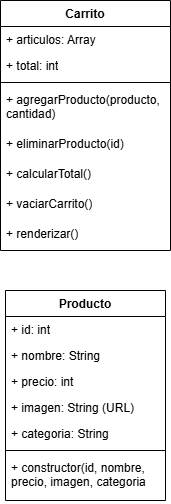

The diagram above was exported from draw.io. Its source (the exported page's mxGraphModel, read from the mxfile embedded in the PNG):
<mxGraphModel dx="860" dy="431" grid="1" gridSize="10" guides="1" tooltips="1" connect="1" arrows="1" fold="1" page="1" pageScale="1" pageWidth="827" pageHeight="1169" math="0" shadow="0">
  <root>
    <mxCell id="0" />
    <mxCell id="1" parent="0" />
    <mxCell id="zKAWLk6vHm8XsUlTMj-2-1" parent="1" style="swimlane;fontStyle=1;align=center;verticalAlign=top;childLayout=stackLayout;horizontal=1;startSize=26;horizontalStack=0;resizeParent=1;resizeParentMax=0;resizeLast=0;collapsible=1;marginBottom=0;whiteSpace=wrap;html=1;" value="Producto" vertex="1">
      <mxGeometry height="210" width="160" x="345" y="290" as="geometry" />
    </mxCell>
    <mxCell id="zKAWLk6vHm8XsUlTMj-2-2" parent="zKAWLk6vHm8XsUlTMj-2-1" style="text;strokeColor=none;fillColor=none;align=left;verticalAlign=top;spacingLeft=4;spacingRight=4;overflow=hidden;rotatable=0;points=[[0,0.5],[1,0.5]];portConstraint=eastwest;whiteSpace=wrap;html=1;" value="+ id: int" vertex="1">
      <mxGeometry height="26" width="160" y="26" as="geometry" />
    </mxCell>
    <mxCell id="zKAWLk6vHm8XsUlTMj-2-5" parent="zKAWLk6vHm8XsUlTMj-2-1" style="text;strokeColor=none;fillColor=none;align=left;verticalAlign=top;spacingLeft=4;spacingRight=4;overflow=hidden;rotatable=0;points=[[0,0.5],[1,0.5]];portConstraint=eastwest;whiteSpace=wrap;html=1;" value="+ nombre: String" vertex="1">
      <mxGeometry height="26" width="160" y="52" as="geometry" />
    </mxCell>
    <mxCell id="zKAWLk6vHm8XsUlTMj-2-6" parent="zKAWLk6vHm8XsUlTMj-2-1" style="text;strokeColor=none;fillColor=none;align=left;verticalAlign=top;spacingLeft=4;spacingRight=4;overflow=hidden;rotatable=0;points=[[0,0.5],[1,0.5]];portConstraint=eastwest;whiteSpace=wrap;html=1;" value="+ precio: int&amp;nbsp;" vertex="1">
      <mxGeometry height="26" width="160" y="78" as="geometry" />
    </mxCell>
    <mxCell id="zKAWLk6vHm8XsUlTMj-2-7" parent="zKAWLk6vHm8XsUlTMj-2-1" style="text;strokeColor=none;fillColor=none;align=left;verticalAlign=top;spacingLeft=4;spacingRight=4;overflow=hidden;rotatable=0;points=[[0,0.5],[1,0.5]];portConstraint=eastwest;whiteSpace=wrap;html=1;" value="+ imagen: String (URL)" vertex="1">
      <mxGeometry height="26" width="160" y="104" as="geometry" />
    </mxCell>
    <mxCell id="zKAWLk6vHm8XsUlTMj-2-8" parent="zKAWLk6vHm8XsUlTMj-2-1" style="text;strokeColor=none;fillColor=none;align=left;verticalAlign=top;spacingLeft=4;spacingRight=4;overflow=hidden;rotatable=0;points=[[0,0.5],[1,0.5]];portConstraint=eastwest;whiteSpace=wrap;html=1;" value="+ categoria: String" vertex="1">
      <mxGeometry height="26" width="160" y="130" as="geometry" />
    </mxCell>
    <mxCell id="zKAWLk6vHm8XsUlTMj-2-3" parent="zKAWLk6vHm8XsUlTMj-2-1" style="line;strokeWidth=1;fillColor=none;align=left;verticalAlign=middle;spacingTop=-1;spacingLeft=3;spacingRight=3;rotatable=0;labelPosition=right;points=[];portConstraint=eastwest;strokeColor=inherit;" value="" vertex="1">
      <mxGeometry height="8" width="160" y="156" as="geometry" />
    </mxCell>
    <mxCell id="zKAWLk6vHm8XsUlTMj-2-4" parent="zKAWLk6vHm8XsUlTMj-2-1" style="text;strokeColor=none;fillColor=none;align=left;verticalAlign=top;spacingLeft=4;spacingRight=4;overflow=hidden;rotatable=0;points=[[0,0.5],[1,0.5]];portConstraint=eastwest;whiteSpace=wrap;html=1;" value="+ constructor(id, nombre, precio, imagen, categoria" vertex="1">
      <mxGeometry height="46" width="160" y="164" as="geometry" />
    </mxCell>
    <mxCell id="zKAWLk6vHm8XsUlTMj-2-9" parent="1" style="swimlane;fontStyle=1;align=center;verticalAlign=top;childLayout=stackLayout;horizontal=1;startSize=26;horizontalStack=0;resizeParent=1;resizeParentMax=0;resizeLast=0;collapsible=1;marginBottom=0;whiteSpace=wrap;html=1;" value="Carrito" vertex="1">
      <mxGeometry height="250" width="170" x="340" as="geometry" />
    </mxCell>
    <mxCell id="zKAWLk6vHm8XsUlTMj-2-10" parent="zKAWLk6vHm8XsUlTMj-2-9" style="text;strokeColor=none;fillColor=none;align=left;verticalAlign=top;spacingLeft=4;spacingRight=4;overflow=hidden;rotatable=0;points=[[0,0.5],[1,0.5]];portConstraint=eastwest;whiteSpace=wrap;html=1;" value="+ articulos: Array" vertex="1">
      <mxGeometry height="26" width="170" y="26" as="geometry" />
    </mxCell>
    <mxCell id="zKAWLk6vHm8XsUlTMj-2-17" parent="zKAWLk6vHm8XsUlTMj-2-9" style="text;strokeColor=none;fillColor=none;align=left;verticalAlign=top;spacingLeft=4;spacingRight=4;overflow=hidden;rotatable=0;points=[[0,0.5],[1,0.5]];portConstraint=eastwest;whiteSpace=wrap;html=1;" value="+ total: int" vertex="1">
      <mxGeometry height="26" width="170" y="52" as="geometry" />
    </mxCell>
    <mxCell id="zKAWLk6vHm8XsUlTMj-2-15" parent="zKAWLk6vHm8XsUlTMj-2-9" style="line;strokeWidth=1;fillColor=none;align=left;verticalAlign=middle;spacingTop=-1;spacingLeft=3;spacingRight=3;rotatable=0;labelPosition=right;points=[];portConstraint=eastwest;strokeColor=inherit;" value="" vertex="1">
      <mxGeometry height="8" width="170" y="78" as="geometry" />
    </mxCell>
    <mxCell id="zKAWLk6vHm8XsUlTMj-2-16" parent="zKAWLk6vHm8XsUlTMj-2-9" style="text;strokeColor=none;fillColor=none;align=left;verticalAlign=top;spacingLeft=4;spacingRight=4;overflow=hidden;rotatable=0;points=[[0,0.5],[1,0.5]];portConstraint=eastwest;whiteSpace=wrap;html=1;" value="+ agregarProducto(producto,&lt;div&gt;cantidad)&lt;/div&gt;" vertex="1">
      <mxGeometry height="44" width="170" y="86" as="geometry" />
    </mxCell>
    <mxCell id="zKAWLk6vHm8XsUlTMj-2-18" parent="zKAWLk6vHm8XsUlTMj-2-9" style="text;strokeColor=none;fillColor=none;align=left;verticalAlign=top;spacingLeft=4;spacingRight=4;overflow=hidden;rotatable=0;points=[[0,0.5],[1,0.5]];portConstraint=eastwest;whiteSpace=wrap;html=1;" value="+ eliminarProducto(id)" vertex="1">
      <mxGeometry height="30" width="170" y="130" as="geometry" />
    </mxCell>
    <mxCell id="zKAWLk6vHm8XsUlTMj-2-19" parent="zKAWLk6vHm8XsUlTMj-2-9" style="text;strokeColor=none;fillColor=none;align=left;verticalAlign=top;spacingLeft=4;spacingRight=4;overflow=hidden;rotatable=0;points=[[0,0.5],[1,0.5]];portConstraint=eastwest;whiteSpace=wrap;html=1;" value="+ calcularTotal()" vertex="1">
      <mxGeometry height="30" width="170" y="160" as="geometry" />
    </mxCell>
    <mxCell id="zKAWLk6vHm8XsUlTMj-2-20" parent="zKAWLk6vHm8XsUlTMj-2-9" style="text;strokeColor=none;fillColor=none;align=left;verticalAlign=top;spacingLeft=4;spacingRight=4;overflow=hidden;rotatable=0;points=[[0,0.5],[1,0.5]];portConstraint=eastwest;whiteSpace=wrap;html=1;" value="+ vaciarCarrito()" vertex="1">
      <mxGeometry height="30" width="170" y="190" as="geometry" />
    </mxCell>
    <mxCell id="zKAWLk6vHm8XsUlTMj-2-21" parent="zKAWLk6vHm8XsUlTMj-2-9" style="text;strokeColor=none;fillColor=none;align=left;verticalAlign=top;spacingLeft=4;spacingRight=4;overflow=hidden;rotatable=0;points=[[0,0.5],[1,0.5]];portConstraint=eastwest;whiteSpace=wrap;html=1;" value="+ renderizar()" vertex="1">
      <mxGeometry height="30" width="170" y="220" as="geometry" />
    </mxCell>
  </root>
</mxGraphModel>